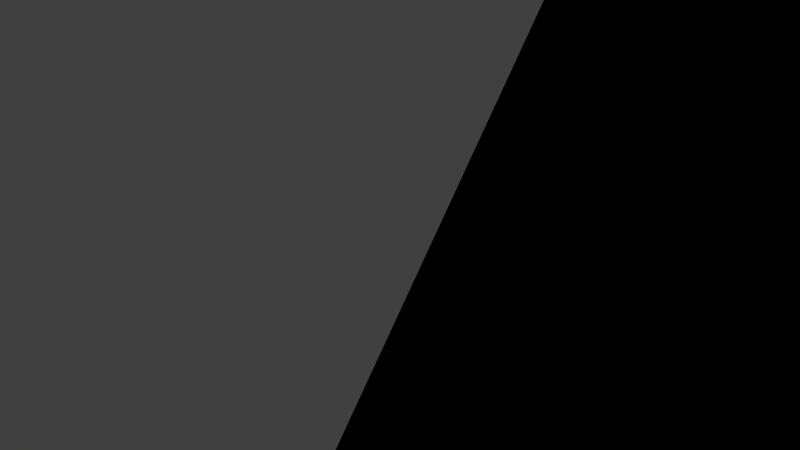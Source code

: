# Source: health.blend  (saved by Blender 2.73.0; exported with 4.5.12 LTS)
import bpy
from mathutils import Matrix  # noqa: F401  (used for matrix-valued properties, if any)

bpy.ops.wm.read_factory_settings(use_empty=True)
scene = bpy.context.scene
scene.name = 'Scene'

# ---- collections
col_collection_1 = bpy.data.collections.new('Collection 1'); scene.collection.children.link(col_collection_1)

# ---- materials (node trees are filled in below, after node groups)
mat_material_002 = bpy.data.materials.new('Material.002')
mat_material_002.alpha_threshold = 0.0
mat_material_002.use_transparent_shadow = False
mat_material_002.diffuse_color = (0.8, 0.009742, 0.0, 1.0)
mat_material_002.roughness = 0.5

# ---- material node trees

# ---- world
world_world = bpy.data.worlds.new('World'); scene.world = world_world
world_world.color = (0.05088, 0.05088, 0.05088)
world_world.use_sun_shadow = False
world_world.sun_shadow_jitter_overblur = 0.0
world_world.cycles.sampling_method = 'MANUAL'
world_world.cycles.sample_map_resolution = 256

# ---- cameras
cam_camera = bpy.data.cameras.new('Camera')
cam_camera.clip_end = 100.0
cam_camera.lens = 35.0
cam_camera.sensor_width = 32.0
cam_camera.sensor_height = 18.0
cam_camera.ortho_scale = 7.314
cam_camera.dof.focus_distance = 0.0
cam_camera.dof.aperture_fstop = 128.0

# ---- lights
light_lamp = bpy.data.lights.new('Lamp', 'POINT')
light_lamp.transmission_factor = 0.0
light_lamp.cutoff_distance = 30.0
light_lamp.energy = 100.0
light_lamp.shadow_buffer_clip_start = 1.001
light_lamp.shadow_soft_size = 0.1
light_lamp.shadow_maximum_resolution = 0.006
light_lamp.use_absolute_resolution = True
light_lamp.cycles.use_multiple_importance_sampling = False

# ---- meshes
me_cube_001 = bpy.data.meshes.new('Cube.001')
me_cube_001.from_pydata([(-1.0, -1.0, -1.0), (-1.0, 1.0, -1.0), (1.0, 1.0, -1.0), (1.0, -1.0, -1.0), (-1.0, -1.0, 1.0), (-1.0, 1.0, 1.0), (1.0, 1.0, 1.0), (1.0, -1.0, 1.0)], [], [(4, 5, 1, 0), (5, 6, 2, 1), (6, 7, 3, 2), (7, 4, 0, 3), (0, 1, 2, 3), (7, 6, 5, 4)])
me_cube_001.materials.append(mat_material_002)
me_cube_001.use_remesh_preserve_volume = False
me_cube_001.use_remesh_preserve_attributes = False
me_cube_001.use_mirror_vertex_groups = False
me_cube_001.update()
me_cube_002 = bpy.data.meshes.new('Cube.002')
me_cube_002.from_pydata([(-1.0, -1.0, -1.0), (-1.0, 1.0, -1.0), (1.0, 1.0, -1.0), (1.0, -1.0, -1.0), (-1.0, -1.0, 1.0), (-1.0, 1.0, 1.0), (1.0, 1.0, 1.0), (1.0, -1.0, 1.0)], [], [(4, 5, 1, 0), (5, 6, 2, 1), (6, 7, 3, 2), (7, 4, 0, 3), (0, 1, 2, 3), (7, 6, 5, 4)])
me_cube_002.materials.append(mat_material_002)
me_cube_002.use_remesh_preserve_volume = False
me_cube_002.use_remesh_preserve_attributes = False
me_cube_002.use_mirror_vertex_groups = False
me_cube_002.update()

# ---- objects
ob_cube = bpy.data.objects.new('Cube', me_cube_001)
ob_lamp = bpy.data.objects.new('Lamp', light_lamp)
ob_camera = bpy.data.objects.new('Camera', cam_camera)
ob_cube_001 = bpy.data.objects.new('Cube.001', me_cube_002)

# ---- transforms, parenting, visibility, modifiers, constraints
ob_cube.location = (0.0, 0.0, -9.313e-10)
ob_cube.scale = (-0.06237, 0.09553, 0.25)
ob_cube.lineart.crease_threshold = 0.0
ob_lamp.location = (-0.2905, -0.3, 0.3308)
ob_lamp.rotation_euler = (0.6503, 0.05522, 1.866)
ob_lamp.scale = (0.125, 0.125, 0.125)
ob_lamp.lock_rotations_4d = False
ob_lamp.empty_display_type = 'ARROWS'
ob_lamp.color = (0.0, 0.0, 0.0, 0.0)
ob_lamp.lineart.crease_threshold = 0.0
ob_camera.location = (0.0, 0.0, 0.0)
ob_camera.rotation_euler = (1.109, 0.01082, 0.8149)
ob_camera.scale = (0.125, 0.125, 0.125)
ob_camera.lock_rotations_4d = False
ob_camera.empty_display_type = 'ARROWS'
ob_camera.color = (0.0, 0.0, 0.0, 0.0)
ob_camera.display_type = 'WIRE'
ob_camera.lineart.crease_threshold = 0.0
ob_cube_001.location = (0.0, 0.0, 2.794e-09)
ob_cube_001.rotation_euler = (1.571, -0.0, 0.0)
ob_cube_001.scale = (-0.06237, 0.08419, 0.25)
ob_cube_001.lineart.crease_threshold = 0.0

# ---- collection membership
col_collection_1.objects.link(ob_cube)
col_collection_1.objects.link(ob_lamp)
col_collection_1.objects.link(ob_camera)
col_collection_1.objects.link(ob_cube_001)

# ---- scene / render settings (as saved in the file)
scene.camera = ob_camera
scene.frame_start = 1; scene.frame_end = 250; scene.frame_set(1)
scene.render.engine = 'BLENDER_EEVEE_NEXT'
scene.render.resolution_percentage = 50
scene.render.dither_intensity = 0.0
scene.cycles.use_denoising = False
scene.cycles.samples = 10
scene.cycles.sampling_pattern = 'TABULATED_SOBOL'
scene.cycles.light_sampling_threshold = 0.0
scene.cycles.use_adaptive_sampling = False
scene.cycles.use_light_tree = False
scene.cycles.blur_glossy = 0.0
scene.cycles.pixel_filter_type = 'GAUSSIAN'
scene.cycles.sample_clamp_indirect = 0.0
scene.view_settings.view_transform = 'Standard'
bpy.context.view_layer.update()
